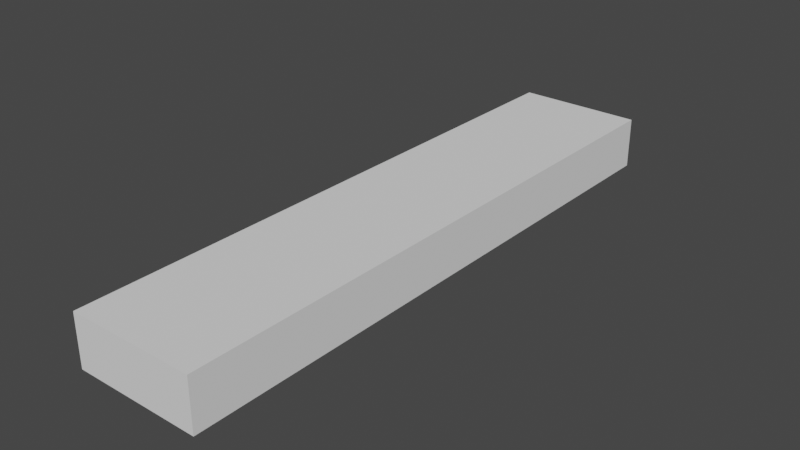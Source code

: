 # Source: Ghost_Bridge.blend  (saved by Blender 3.5.10; exported with 4.5.12 LTS)
import bpy
from mathutils import Matrix  # noqa: F401  (used for matrix-valued properties, if any)

bpy.ops.wm.read_factory_settings(use_empty=True)
scene = bpy.context.scene
scene.name = 'Scene'

# ---- collections
col_collection = bpy.data.collections.new('Collection'); scene.collection.children.link(col_collection)

# ---- world
world_world = bpy.data.worlds.new('World'); scene.world = world_world
world_world.use_nodes = True; world_world.node_tree.nodes.clear()
_N = world_world.node_tree.nodes; _L = world_world.node_tree.links
n0 = _N.new('ShaderNodeOutputWorld'); n0.name = 'World Output'; n0.location = (300, 300)
n1 = _N.new('ShaderNodeBackground'); n1.name = 'Background'; n1.location = (10, 300)
n1.inputs[0].default_value = (0.05088, 0.05088, 0.05088, 1.0)
_L.new(n1.outputs[0], n0.inputs[0])
n0.is_active_output = True
world_world.color = (0.05088, 0.05088, 0.05088)
world_world.use_sun_shadow = False
world_world.sun_shadow_jitter_overblur = 0.0

# ---- meshes
me_cube = bpy.data.meshes.new('Cube')
me_cube.from_pydata([(-1.0, -1.0, -1.0), (-1.0, -1.0, 1.0), (-1.0, 1.0, -1.0), (-1.0, 1.0, 1.0), (1.0, -1.0, -1.0), (1.0, -1.0, 1.0), (1.0, 1.0, -1.0), (1.0, 1.0, 1.0), (1.0, 0.5566, -1.0), (-1.0, 0.3896, -1.0), (-1.0, 0.4185, 1.0), (1.0, 0.4757, 1.0), (0.1611, 0.291, 1.0), (-0.3042, 0.3692, 1.0), (-0.324, 0.4131, -1.0), (0.1786, 0.3139, -1.0), (-1.0, -0.197, -1.0), (-1.0, -0.329, -1.0), (-1.0, -0.3942, 1.0), (-1.0, -0.1453, 1.0), (-0.3315, -0.2191, -1.0), (-0.3706, -0.3334, 1.0), (-0.08203, -0.2047, 1.0), (-1.0, -0.9529, -1.0), (-1.0, -0.9667, 1.0), (1.0, -0.6788, -1.0), (1.0, -0.6779, 1.0), (-0.02374, -0.8282, -1.0), (0.1596, -0.846, 1.0)], [], [(0, 1, 24, 23), (2, 3, 7, 6), (6, 7, 11, 8), (4, 5, 1, 0), (2, 6, 8, 15, 14, 9), (7, 3, 10, 13, 12, 11), (9, 10, 3, 2), (16, 20, 17), (17, 18, 19, 16), (18, 21, 22, 19), (23, 27, 25, 4, 0), (26, 28, 24, 1, 5), (25, 26, 5, 4), (13, 10, 9, 14), (12, 13, 14, 15), (11, 12, 15, 8), (20, 22, 21, 17), (18, 17, 21), (16, 19, 22, 20), (27, 28, 26, 25), (23, 24, 28, 27)])
_uv = me_cube.uv_layers.new(name='UVMap')
_uv.uv.foreach_set('vector', [0.375, 0.0, 0.625, 0.0, 0.625, 0.004161, 0.375, 0.005887, 0.375, 0.25, 0.625, 0.25, 0.625, 0.5, 0.375, 0.5, 0.375, 0.5, 0.625, 0.5, 0.625, 0.5655, 0.375, 0.5554, 0.375, 0.75, 0.625, 0.75, 0.625, 1.0, 0.375, 1.0, 0.125, 0.5, 0.375, 0.5, 0.375, 0.5554, 0.2723, 0.5858, 0.2095, 0.5734, 0.125, 0.5763, 0.625, 0.5, 0.875, 0.5, 0.875, 0.5727, 0.788, 0.5788, 0.7299, 0.5886, 0.625, 0.5655, 0.375, 0.1737, 0.625, 0.1773, 0.625, 0.25, 0.375, 0.25, 0.125, 0.6496, 0.2086, 0.6524, 0.125, 0.6661, 0.375, 0.08387, 0.625, 0.07573, 0.625, 0.1068, 0.375, 0.1004, 0.875, 0.6743, 0.7963, 0.6667, 0.7603, 0.6506, 0.875, 0.6432, 0.125, 0.7441, 0.247, 0.7285, 0.375, 0.7098, 0.375, 0.75, 0.125, 0.75, 0.625, 0.7097, 0.73, 0.7308, 0.875, 0.7458, 0.875, 0.75, 0.625, 0.75, 0.375, 0.7098, 0.625, 0.7097, 0.625, 0.75, 0.375, 0.75, 0.788, 0.5788, 0.625, 0.1773, 0.125, 0.5763, 0.2095, 0.5734, 0.7299, 0.5886, 0.788, 0.5788, 0.2095, 0.5734, 0.2723, 0.5858, 0.625, 0.5655, 0.7299, 0.5886, 0.2723, 0.5858, 0.375, 0.5554, 0.2086, 0.6524, 0.7603, 0.6506, 0.7963, 0.6667, 0.125, 0.6661, 0.875, 0.6743, 0.125, 0.6661, 0.7963, 0.6667, 0.375, 0.1004, 0.625, 0.1068, 0.7603, 0.6506, 0.2086, 0.6524, 0.247, 0.7285, 0.73, 0.7308, 0.625, 0.7097, 0.375, 0.7098, 0.375, 0.005887, 0.625, 0.004161, 0.73, 0.7308, 0.247, 0.7285])
me_cube.update()
me_cube_002 = bpy.data.meshes.new('Cube.002')
me_cube_002.from_pydata([(1.0, 0.5566, -1.0), (-1.0, 0.3896, -1.0), (-1.0, 0.4185, 1.0), (1.0, 0.4757, 1.0), (0.1611, 0.291, 1.0), (-0.3042, 0.3692, 1.0), (-0.324, 0.4131, -1.0), (0.1786, 0.3139, -1.0), (-1.0, -0.197, -1.0), (-1.0, -0.329, -1.0), (-1.0, -0.3942, 1.0), (-1.0, -0.1453, 1.0), (-0.3315, -0.2191, -1.0), (-0.3706, -0.3334, 1.0), (-0.08203, -0.2047, 1.0), (-1.0, -0.9529, -1.0), (-1.0, -0.9667, 1.0), (1.0, -0.6788, -1.0), (1.0, -0.6779, 1.0), (-0.02374, -0.8282, -1.0), (0.1596, -0.846, 1.0)], [], [(3, 4, 5, 2, 11, 14, 13, 10, 16, 20, 18), (0, 3, 18, 17), (1, 6, 7, 0, 17, 19, 15, 9, 12, 8), (8, 11, 2, 1), (15, 16, 10, 9), (5, 6, 1, 2), (4, 7, 6, 5), (3, 0, 7, 4), (8, 12, 14, 11), (12, 9, 13, 14), (10, 13, 9), (15, 19, 20, 16), (19, 17, 18, 20)])
_uv = me_cube_002.uv_layers.new(name='UVMap')
_uv.uv.foreach_set('vector', [0.625, 0.5655, 0.7299, 0.5886, 0.788, 0.5788, 0.875, 0.5727, 0.875, 0.6432, 0.7603, 0.6506, 0.7963, 0.6667, 0.875, 0.6743, 0.875, 0.7458, 0.73, 0.7308, 0.625, 0.7097, 0.375, 0.5554, 0.625, 0.5655, 0.625, 0.7097, 0.375, 0.7098, 0.125, 0.5763, 0.2095, 0.5734, 0.2723, 0.5858, 0.375, 0.5554, 0.375, 0.7098, 0.247, 0.7285, 0.125, 0.7441, 0.125, 0.6661, 0.2086, 0.6524, 0.125, 0.6496, 0.375, 0.1004, 0.625, 0.1068, 0.625, 0.1773, 0.375, 0.1737, 0.375, 0.005887, 0.625, 0.004161, 0.625, 0.07573, 0.375, 0.08387, 0.788, 0.5788, 0.2095, 0.5734, 0.125, 0.5763, 0.625, 0.1773, 0.7299, 0.5886, 0.2723, 0.5858, 0.2095, 0.5734, 0.788, 0.5788, 0.625, 0.5655, 0.375, 0.5554, 0.2723, 0.5858, 0.7299, 0.5886, 0.375, 0.1004, 0.2086, 0.6524, 0.7603, 0.6506, 0.625, 0.1068, 0.2086, 0.6524, 0.125, 0.6661, 0.7963, 0.6667, 0.7603, 0.6506, 0.875, 0.6743, 0.7963, 0.6667, 0.125, 0.6661, 0.375, 0.005887, 0.247, 0.7285, 0.73, 0.7308, 0.625, 0.004161, 0.247, 0.7285, 0.375, 0.7098, 0.625, 0.7097, 0.73, 0.7308])
me_cube_002.update()

# ---- objects
ob_1st_half = bpy.data.objects.new('1st Half', me_cube)
ob_2nd_half = bpy.data.objects.new('2nd Half', me_cube_002)

# ---- transforms, parenting, visibility, modifiers, constraints
ob_1st_half.location = (0.0, 0.0, 0.0)
ob_1st_half.scale = (2.467, 11.61, 1.0)
ob_2nd_half.location = (0.0, 0.0, 0.0)
ob_2nd_half.scale = (2.467, 11.61, 1.0)

# ---- collection membership
col_collection.objects.link(ob_1st_half)
col_collection.objects.link(ob_2nd_half)

# ---- scene / render settings (as saved in the file)
scene.frame_start = 1; scene.frame_end = 250; scene.frame_set(1)
scene.render.engine = 'BLENDER_EEVEE_NEXT'
scene.cycles.sampling_pattern = 'TABULATED_SOBOL'
scene.view_settings.view_transform = 'Filmic'
bpy.context.view_layer.update()

# ---- added for rendering (the .blend has no active camera and no usable light): camera, sun
cam_auto = bpy.data.cameras.new('AutoCamera')
cam_auto.lens = 50.0
cam_auto.sensor_width = 36.0
cam_auto.clip_end = 1000.0
ob_auto_camera = bpy.data.objects.new('AutoCamera', cam_auto)
scene.collection.objects.link(ob_auto_camera)
ob_auto_camera.location = (22.046, -26.4553, 17.6368)
ob_auto_camera.rotation_euler = (1.09748, -7.21219e-08, 0.694738)
scene.camera = ob_auto_camera
light_auto_sun = bpy.data.lights.new('AutoSun', 'SUN')
light_auto_sun.energy = 3.0
light_auto_sun.angle = 0.0523599
ob_auto_sun = bpy.data.objects.new('AutoSun', light_auto_sun)
scene.collection.objects.link(ob_auto_sun)
ob_auto_sun.rotation_euler = (0.872665, 0.174533, 0.523599)
bpy.context.view_layer.update()
